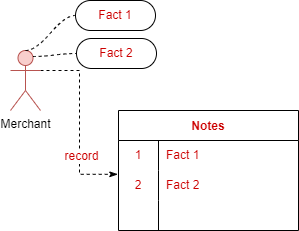

The diagram above was exported from draw.io. Its source (the exported page's mxGraphModel, read from the mxfile embedded in the PNG):
<mxGraphModel dx="848" dy="516" grid="1" gridSize="10" guides="1" tooltips="1" connect="1" arrows="1" fold="1" page="1" pageScale="1" pageWidth="850" pageHeight="1100" math="0" shadow="0">
  <root>
    <mxCell id="W_T2QDiKNifeqcR6bHlu-0" />
    <mxCell id="W_T2QDiKNifeqcR6bHlu-1" parent="W_T2QDiKNifeqcR6bHlu-0" />
    <mxCell id="JFJndoY_GwLE_ylKh5u1-10" style="edgeStyle=orthogonalEdgeStyle;rounded=0;orthogonalLoop=1;jettySize=auto;html=1;exitX=1;exitY=0.3333333333333333;exitDx=0;exitDy=0;exitPerimeter=0;entryX=-0.004;entryY=0.127;entryDx=0;entryDy=0;entryPerimeter=0;dashed=1;fontSize=12;fontColor=#CC0000;endArrow=classicThin;endFill=1;elbow=vertical;" edge="1" parent="W_T2QDiKNifeqcR6bHlu-1" source="W_T2QDiKNifeqcR6bHlu-2" target="JFJndoY_GwLE_ylKh5u1-4">
      <mxGeometry relative="1" as="geometry" />
    </mxCell>
    <mxCell id="JFJndoY_GwLE_ylKh5u1-11" value="record" style="edgeLabel;html=1;align=center;verticalAlign=middle;resizable=0;points=[];fontSize=12;fontColor=#CC0000;" vertex="1" connectable="0" parent="JFJndoY_GwLE_ylKh5u1-10">
      <mxGeometry x="0.374" y="1" relative="1" as="geometry">
        <mxPoint as="offset" />
      </mxGeometry>
    </mxCell>
    <mxCell id="W_T2QDiKNifeqcR6bHlu-2" value="Merchant" style="shape=umlActor;verticalLabelPosition=bottom;verticalAlign=top;html=1;outlineConnect=0;fillColor=#f8cecc;strokeColor=#b85450;" vertex="1" parent="W_T2QDiKNifeqcR6bHlu-1">
      <mxGeometry x="280" y="130" width="30" height="60" as="geometry" />
    </mxCell>
    <mxCell id="W_T2QDiKNifeqcR6bHlu-3" value="Fact 1" style="whiteSpace=wrap;html=1;rounded=1;arcSize=50;align=center;verticalAlign=middle;strokeWidth=1;autosize=1;spacing=4;treeFolding=1;treeMoving=1;newEdgeStyle={&quot;edgeStyle&quot;:&quot;entityRelationEdgeStyle&quot;,&quot;startArrow&quot;:&quot;none&quot;,&quot;endArrow&quot;:&quot;none&quot;,&quot;segment&quot;:10,&quot;curved&quot;:1};fontSize=12;fontColor=#CC0000;" vertex="1" parent="W_T2QDiKNifeqcR6bHlu-1">
      <mxGeometry x="345" y="80" width="80" height="30" as="geometry" />
    </mxCell>
    <mxCell id="W_T2QDiKNifeqcR6bHlu-4" value="" style="edgeStyle=entityRelationEdgeStyle;startArrow=none;endArrow=none;segment=10;curved=1;rounded=0;dashed=1;fontSize=12;fontColor=#CC0000;elbow=vertical;exitX=0.5;exitY=0;exitDx=0;exitDy=0;exitPerimeter=0;" edge="1" parent="W_T2QDiKNifeqcR6bHlu-1" source="W_T2QDiKNifeqcR6bHlu-2" target="W_T2QDiKNifeqcR6bHlu-3">
      <mxGeometry relative="1" as="geometry">
        <mxPoint x="400" y="204" as="sourcePoint" />
      </mxGeometry>
    </mxCell>
    <mxCell id="W_T2QDiKNifeqcR6bHlu-5" value="Fact 2" style="whiteSpace=wrap;html=1;rounded=1;arcSize=50;align=center;verticalAlign=middle;strokeWidth=1;autosize=1;spacing=4;treeFolding=1;treeMoving=1;newEdgeStyle={&quot;edgeStyle&quot;:&quot;entityRelationEdgeStyle&quot;,&quot;startArrow&quot;:&quot;none&quot;,&quot;endArrow&quot;:&quot;none&quot;,&quot;segment&quot;:10,&quot;curved&quot;:1};fontSize=12;fontColor=#CC0000;" vertex="1" parent="W_T2QDiKNifeqcR6bHlu-1">
      <mxGeometry x="346" y="118" width="80" height="30" as="geometry" />
    </mxCell>
    <mxCell id="W_T2QDiKNifeqcR6bHlu-6" value="" style="edgeStyle=entityRelationEdgeStyle;startArrow=none;endArrow=none;segment=10;curved=1;rounded=0;dashed=1;fontSize=12;fontColor=#CC0000;elbow=vertical;exitX=0.75;exitY=0.1;exitDx=0;exitDy=0;exitPerimeter=0;" edge="1" parent="W_T2QDiKNifeqcR6bHlu-1" source="W_T2QDiKNifeqcR6bHlu-2" target="W_T2QDiKNifeqcR6bHlu-5">
      <mxGeometry relative="1" as="geometry">
        <mxPoint x="295" y="110" as="sourcePoint" />
      </mxGeometry>
    </mxCell>
    <mxCell id="JFJndoY_GwLE_ylKh5u1-0" value="Notes" style="shape=table;startSize=30;container=1;collapsible=0;childLayout=tableLayout;fixedRows=1;rowLines=0;fontStyle=1;fontSize=12;fontColor=#CC0000;" vertex="1" parent="W_T2QDiKNifeqcR6bHlu-1">
      <mxGeometry x="388" y="190" width="180" height="120" as="geometry" />
    </mxCell>
    <mxCell id="JFJndoY_GwLE_ylKh5u1-1" value="" style="shape=tableRow;horizontal=0;startSize=0;swimlaneHead=0;swimlaneBody=0;top=0;left=0;bottom=0;right=0;collapsible=0;dropTarget=0;fillColor=none;points=[[0,0.5],[1,0.5]];portConstraint=eastwest;fontSize=12;fontColor=#CC0000;" vertex="1" parent="JFJndoY_GwLE_ylKh5u1-0">
      <mxGeometry y="30" width="180" height="30" as="geometry" />
    </mxCell>
    <mxCell id="JFJndoY_GwLE_ylKh5u1-2" value="1" style="shape=partialRectangle;html=1;whiteSpace=wrap;connectable=0;fillColor=none;top=0;left=0;bottom=0;right=0;overflow=hidden;pointerEvents=1;fontSize=12;fontColor=#CC0000;" vertex="1" parent="JFJndoY_GwLE_ylKh5u1-1">
      <mxGeometry width="40" height="30" as="geometry">
        <mxRectangle width="40" height="30" as="alternateBounds" />
      </mxGeometry>
    </mxCell>
    <mxCell id="JFJndoY_GwLE_ylKh5u1-3" value="Fact 1" style="shape=partialRectangle;html=1;whiteSpace=wrap;connectable=0;fillColor=none;top=0;left=0;bottom=0;right=0;align=left;spacingLeft=6;overflow=hidden;fontSize=12;fontColor=#CC0000;" vertex="1" parent="JFJndoY_GwLE_ylKh5u1-1">
      <mxGeometry x="40" width="140" height="30" as="geometry">
        <mxRectangle width="140" height="30" as="alternateBounds" />
      </mxGeometry>
    </mxCell>
    <mxCell id="JFJndoY_GwLE_ylKh5u1-4" value="" style="shape=tableRow;horizontal=0;startSize=0;swimlaneHead=0;swimlaneBody=0;top=0;left=0;bottom=0;right=0;collapsible=0;dropTarget=0;fillColor=none;points=[[0,0.5],[1,0.5]];portConstraint=eastwest;fontSize=12;fontColor=#CC0000;" vertex="1" parent="JFJndoY_GwLE_ylKh5u1-0">
      <mxGeometry y="60" width="180" height="30" as="geometry" />
    </mxCell>
    <mxCell id="JFJndoY_GwLE_ylKh5u1-5" value="2" style="shape=partialRectangle;html=1;whiteSpace=wrap;connectable=0;fillColor=none;top=0;left=0;bottom=0;right=0;overflow=hidden;fontSize=12;fontColor=#CC0000;" vertex="1" parent="JFJndoY_GwLE_ylKh5u1-4">
      <mxGeometry width="40" height="30" as="geometry">
        <mxRectangle width="40" height="30" as="alternateBounds" />
      </mxGeometry>
    </mxCell>
    <mxCell id="JFJndoY_GwLE_ylKh5u1-6" value="Fact 2" style="shape=partialRectangle;html=1;whiteSpace=wrap;connectable=0;fillColor=none;top=0;left=0;bottom=0;right=0;align=left;spacingLeft=6;overflow=hidden;fontSize=12;fontColor=#CC0000;" vertex="1" parent="JFJndoY_GwLE_ylKh5u1-4">
      <mxGeometry x="40" width="140" height="30" as="geometry">
        <mxRectangle width="140" height="30" as="alternateBounds" />
      </mxGeometry>
    </mxCell>
    <mxCell id="JFJndoY_GwLE_ylKh5u1-7" value="" style="shape=tableRow;horizontal=0;startSize=0;swimlaneHead=0;swimlaneBody=0;top=0;left=0;bottom=0;right=0;collapsible=0;dropTarget=0;fillColor=none;points=[[0,0.5],[1,0.5]];portConstraint=eastwest;fontSize=12;fontColor=#CC0000;" vertex="1" parent="JFJndoY_GwLE_ylKh5u1-0">
      <mxGeometry y="90" width="180" height="30" as="geometry" />
    </mxCell>
    <mxCell id="JFJndoY_GwLE_ylKh5u1-8" value="" style="shape=partialRectangle;html=1;whiteSpace=wrap;connectable=0;fillColor=none;top=0;left=0;bottom=0;right=0;overflow=hidden;fontSize=12;fontColor=#CC0000;" vertex="1" parent="JFJndoY_GwLE_ylKh5u1-7">
      <mxGeometry width="40" height="30" as="geometry">
        <mxRectangle width="40" height="30" as="alternateBounds" />
      </mxGeometry>
    </mxCell>
    <mxCell id="JFJndoY_GwLE_ylKh5u1-9" value="" style="shape=partialRectangle;html=1;whiteSpace=wrap;connectable=0;fillColor=none;top=0;left=0;bottom=0;right=0;align=left;spacingLeft=6;overflow=hidden;fontSize=12;fontColor=#CC0000;" vertex="1" parent="JFJndoY_GwLE_ylKh5u1-7">
      <mxGeometry x="40" width="140" height="30" as="geometry">
        <mxRectangle width="140" height="30" as="alternateBounds" />
      </mxGeometry>
    </mxCell>
  </root>
</mxGraphModel>